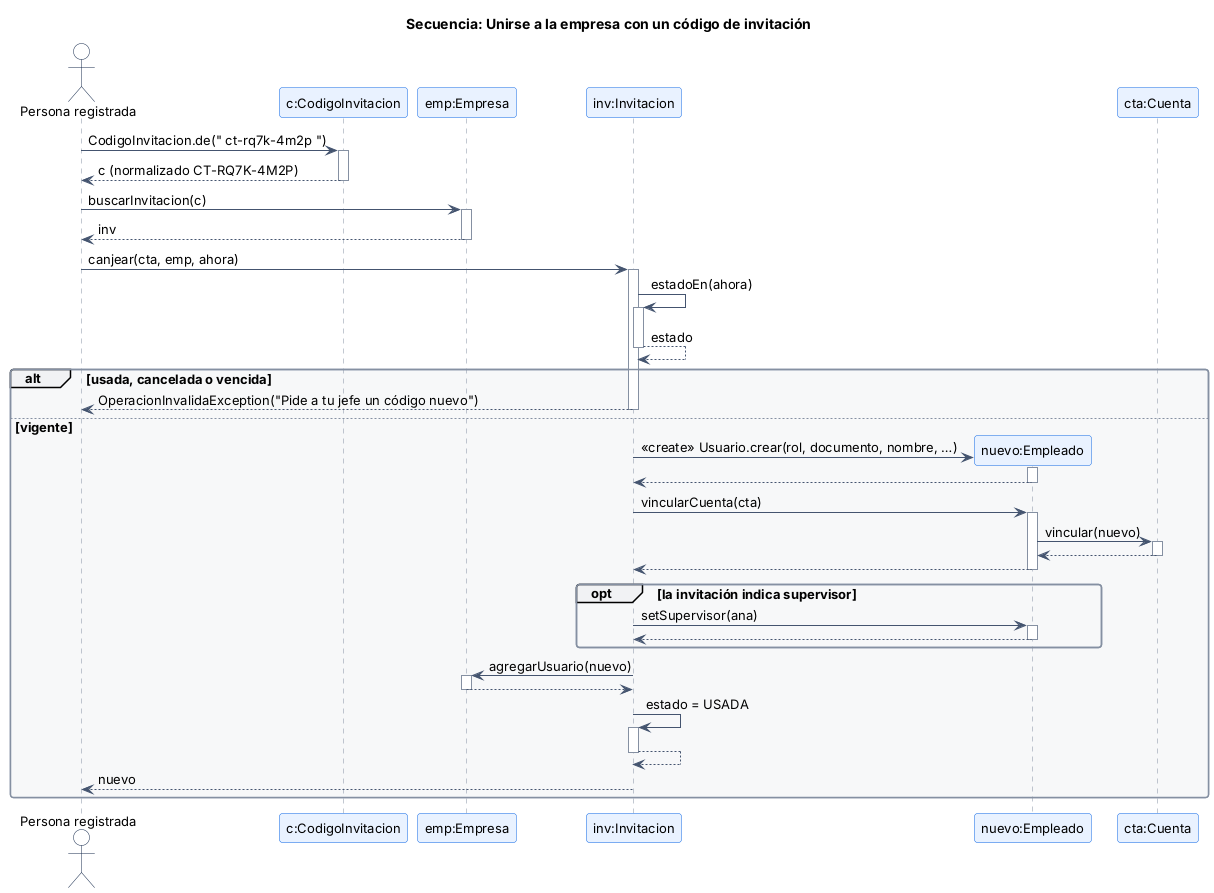

The diagram above was rendered by PlantUML. Its source (embedded in the PNG):
@startuml secuencia_unirse_empresa
!include estilo.iuml
title Secuencia: Unirse a la empresa con un código de invitación
autoactivate on
actor "Persona registrada" as A
participant "c:CodigoInvitacion" as CO
participant "emp:Empresa" as EM
participant "inv:Invitacion" as I
participant "nuevo:Empleado" as N
participant "cta:Cuenta" as C

A -> CO : CodigoInvitacion.de(" ct-rq7k-4m2p ")
CO --> A : c (normalizado CT-RQ7K-4M2P)
A -> EM : buscarInvitacion(c)
EM --> A : inv
A -> I : canjear(cta, emp, ahora)
I -> I : estadoEn(ahora)
I --> I : estado
alt usada, cancelada o vencida
  I --> A : OperacionInvalidaException("Pide a tu jefe un código nuevo")
else vigente
  create N
  I -> N : <<create>> Usuario.crear(rol, documento, nombre, …)
  N --> I
  I -> N : vincularCuenta(cta)
  N -> C : vincular(nuevo)
  C --> N
  N --> I
  opt la invitación indica supervisor
    I -> N : setSupervisor(ana)
    N --> I
  end
  I -> EM : agregarUsuario(nuevo)
  EM --> I
  I -> I : estado = USADA
  I --> I
  I --> A : nuevo
end
@enduml